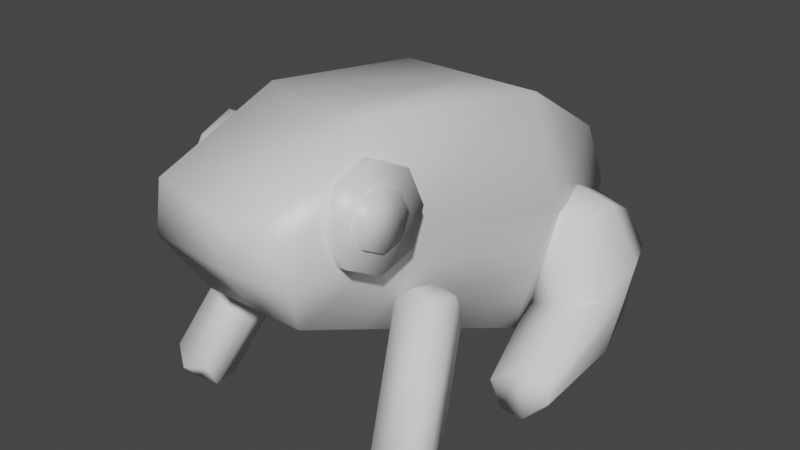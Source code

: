 # Source: frog.blend  (saved by Blender 2.93.21; exported with 4.5.12 LTS)
import bpy
from mathutils import Matrix  # noqa: F401  (used for matrix-valued properties, if any)

bpy.ops.wm.read_factory_settings(use_empty=True)
scene = bpy.context.scene
scene.name = 'Scene'

# ---- collections
col_collection = bpy.data.collections.new('Collection'); scene.collection.children.link(col_collection)

# ---- materials (node trees are filled in below, after node groups)
mat_material = bpy.data.materials.new('Material')
mat_material.alpha_threshold = 0.0
mat_material.use_transparent_shadow = False
mat_material.line_color = (0.0, 0.0, 0.0, 1.0)
mat_material_001 = bpy.data.materials.new('Material.001')
mat_material_001.alpha_threshold = 0.0
mat_material_001.use_transparent_shadow = False
mat_material_001.line_color = (0.0, 0.0, 0.0, 1.0)
mat_material_002 = bpy.data.materials.new('Material.002')
mat_material_002.alpha_threshold = 0.0
mat_material_002.use_transparent_shadow = False
mat_material_002.line_color = (0.0, 0.0, 0.0, 1.0)

# ---- material node trees
mat_material.use_nodes = True; mat_material.node_tree.nodes.clear()
_N = mat_material.node_tree.nodes; _L = mat_material.node_tree.links
n0 = _N.new('ShaderNodeOutputMaterial'); n0.name = 'Material Output'; n0.location = (300, 300)
n1 = _N.new('ShaderNodeBsdfPrincipled'); n1.name = 'Principled BSDF'; n1.location = (10, 300)
n1.distribution = 'GGX'
n1.subsurface_method = 'BURLEY'
n1.inputs[2].default_value = 0.4
n1.inputs[3].default_value = 1.45
n1.inputs[27].default_value = (0.0, 0.0, 0.0, 1.0)
n1.inputs[28].default_value = 1.0
_L.new(n1.outputs[0], n0.inputs[0])
n0.is_active_output = True
mat_material_001.use_nodes = True; mat_material_001.node_tree.nodes.clear()
_N = mat_material_001.node_tree.nodes; _L = mat_material_001.node_tree.links
n0 = _N.new('ShaderNodeOutputMaterial'); n0.name = 'Material Output'; n0.location = (300, 300)
n1 = _N.new('ShaderNodeBsdfPrincipled'); n1.name = 'Principled BSDF'; n1.location = (10, 300)
n1.distribution = 'GGX'
n1.subsurface_method = 'BURLEY'
n1.inputs[2].default_value = 0.4
n1.inputs[3].default_value = 1.45
n1.inputs[27].default_value = (0.0, 0.0, 0.0, 1.0)
n1.inputs[28].default_value = 1.0
_L.new(n1.outputs[0], n0.inputs[0])
n0.is_active_output = True
mat_material_002.use_nodes = True; mat_material_002.node_tree.nodes.clear()
_N = mat_material_002.node_tree.nodes; _L = mat_material_002.node_tree.links
n0 = _N.new('ShaderNodeOutputMaterial'); n0.name = 'Material Output'; n0.location = (300, 300)
n1 = _N.new('ShaderNodeBsdfPrincipled'); n1.name = 'Principled BSDF'; n1.location = (10, 300)
n1.distribution = 'GGX'
n1.subsurface_method = 'BURLEY'
n1.inputs[2].default_value = 0.4
n1.inputs[3].default_value = 1.45
n1.inputs[27].default_value = (0.0, 0.0, 0.0, 1.0)
n1.inputs[28].default_value = 1.0
_L.new(n1.outputs[0], n0.inputs[0])
n0.is_active_output = True

# ---- world
world_world = bpy.data.worlds.new('World'); scene.world = world_world
world_world.use_nodes = True; world_world.node_tree.nodes.clear()
_N = world_world.node_tree.nodes; _L = world_world.node_tree.links
n0 = _N.new('ShaderNodeOutputWorld'); n0.name = 'World Output'; n0.location = (300, 300)
n1 = _N.new('ShaderNodeBackground'); n1.name = 'Background'; n1.location = (10, 300)
n1.inputs[0].default_value = (0.05088, 0.05088, 0.05088, 1.0)
_L.new(n1.outputs[0], n0.inputs[0])
n0.is_active_output = True
world_world.color = (0.05088, 0.05088, 0.05088)
world_world.use_sun_shadow = False
world_world.sun_shadow_jitter_overblur = 0.0

# ---- meshes
me_cube = bpy.data.meshes.new('Cube')
me_cube.from_pydata([(-0.2935, 0.846, 0.4956), (-0.2901, 0.8752, -0.02997), (-0.2576, -0.8151, 0.6976), (-0.2038, -0.6949, 0.2675), (0.0, 0.8752, -0.02997), (0.0, -0.8151, 0.6464), (0.0, -0.6949, 0.2675), (0.0, 0.846, 0.4956), (-0.3853, 0.256, -0.1128), (-0.2935, 0.4499, 0.7491), (0.0, 0.256, -0.1128), (0.0, 0.4499, 0.7491), (-0.267, -0.3151, 0.1138), (0.0, -0.3151, 0.1138), (0.0, -0.3151, 0.8245), (-0.2576, -0.3151, 0.8757), (-0.2985, -0.8151, 0.4858), (-0.3417, 0.896, 0.2642), (0.0, 0.896, 0.2642), (0.0, -0.8151, 0.4602), (-0.4576, 0.353, 0.3514), (-0.2985, -0.3151, 0.4711)], [], [(14, 15, 2, 5), (19, 5, 2, 16), (20, 9, 0, 17), (17, 0, 7, 18), (12, 13, 6, 3), (1, 4, 10, 8), (21, 15, 9, 20), (7, 0, 9, 11), (16, 2, 15, 21), (8, 10, 13, 12), (11, 9, 15, 14), (3, 16, 21, 12), (12, 21, 20, 8), (1, 17, 18, 4), (8, 20, 17, 1), (6, 19, 16, 3)])
me_cube.polygons.foreach_set('use_smooth', [True] * 16)
_uv = me_cube.uv_layers.new(name='UVMap')
_uv.uv.foreach_set('vector', [0.75, 0.6875, 0.875, 0.6875, 0.875, 0.75, 0.75, 0.75, 0.5, 0.875, 0.625, 0.875, 0.625, 1.0, 0.5, 1.0, 0.5, 0.125, 0.625, 0.125, 0.625, 0.25, 0.5, 0.25, 0.5, 0.25, 0.625, 0.25, 0.625, 0.375, 0.5, 0.375, 0.125, 0.6875, 0.25, 0.6875, 0.25, 0.75, 0.125, 0.75, 0.125, 0.5, 0.25, 0.5, 0.25, 0.625, 0.125, 0.625, 0.5, 0.0625, 0.625, 0.0625, 0.625, 0.125, 0.5, 0.125, 0.75, 0.5, 0.875, 0.5, 0.875, 0.625, 0.75, 0.625, 0.5, 0.0, 0.625, 0.0, 0.625, 0.0625, 0.5, 0.0625, 0.125, 0.625, 0.25, 0.625, 0.25, 0.6875, 0.125, 0.6875, 0.75, 0.625, 0.875, 0.625, 0.875, 0.6875, 0.75, 0.6875, 0.375, 0.0, 0.5, 0.0, 0.5, 0.0625, 0.375, 0.0625, 0.375, 0.0625, 0.5, 0.0625, 0.5, 0.125, 0.375, 0.125, 0.375, 0.25, 0.5, 0.25, 0.5, 0.375, 0.375, 0.375, 0.375, 0.125, 0.5, 0.125, 0.5, 0.25, 0.375, 0.25, 0.375, 0.875, 0.5, 0.875, 0.5, 1.0, 0.375, 1.0])
me_cube.materials.append(mat_material)
me_cube.use_remesh_preserve_volume = False
me_cube.use_remesh_preserve_attributes = False
me_cube.use_mirror_vertex_groups = False
me_cube.update()
me_cube_002 = bpy.data.meshes.new('Cube.002')
me_cube_002.from_pydata([(-1.828, 0.07128, -0.534), (-1.491, 1.2, 0.7587), (-1.565, 1.91, -0.5226), (-1.342, 2.193, 0.557), (-1.359, -0.006307, -0.7397), (-0.8972, 1.1, 0.6678), (-1.097, 1.833, -0.7284), (-0.7418, 2.092, 0.4661), (-1.726, 1.306, -0.5988), (-1.431, 1.71, 0.822), (-1.179, 1.215, -0.8213), (-0.7536, 1.595, 0.8048), (-1.337, 1.885, -0.7353), (-0.9673, 2.255, 0.6367), (-1.603, 0.002557, -0.7566), (-1.141, 1.129, 0.8565), (-1.065, 1.648, 0.9446), (-1.431, 1.258, -0.8468), (-1.719, 1.128, 0.05325), (-1.548, 2.24, 0.1924), (-0.8196, 2.092, 0.003209), (-0.9904, 0.9796, -0.1359), (-0.8696, 1.566, 0.02963), (-1.748, 1.739, 0.2355), (-1.364, 0.9743, -0.08139), (-1.174, 2.22, 0.03956), (-1.557, 2.075, -0.1651), (-0.9582, 1.962, -0.3626), (-1.25, -0.04986, -0.431), (-1.022, 1.411, -0.3869), (-1.735, 1.543, -0.1728), (-1.549, 0.008129, -0.2367), (-1.256, 2.053, -0.3479), (-1.848, 0.06302, -0.2335)], [], [(23, 9, 3, 19), (25, 13, 7, 20), (22, 11, 5, 21), (24, 15, 1, 18), (17, 10, 4, 14), (16, 9, 1, 15), (13, 3, 9, 16), (12, 6, 10, 17), (20, 7, 11, 22), (18, 1, 9, 23), (2, 12, 17, 8), (7, 13, 16, 11), (11, 16, 15, 5), (8, 17, 14, 0), (21, 5, 15, 24), (19, 3, 13, 25), (26, 19, 25, 32), (28, 21, 24, 31), (33, 18, 23, 30), (27, 20, 22, 29), (31, 24, 18, 33), (29, 22, 21, 28), (32, 25, 20, 27), (30, 23, 19, 26), (8, 30, 26, 2), (12, 32, 27, 6), (10, 29, 28, 4), (14, 31, 33, 0), (6, 27, 29, 10), (0, 33, 30, 8), (4, 28, 31, 14), (2, 26, 32, 12)])
me_cube_002.polygons.foreach_set('use_smooth', [True] * 32)
_uv = me_cube_002.uv_layers.new(name='UVMap')
_uv.uv.foreach_set('vector', [0.5, 0.125, 0.625, 0.125, 0.625, 0.25, 0.5, 0.25, 0.5, 0.375, 0.625, 0.375, 0.625, 0.5, 0.5, 0.5, 0.5, 0.625, 0.625, 0.625, 0.625, 0.75, 0.5, 0.75, 0.5, 0.875, 0.625, 0.875, 0.625, 1.0, 0.5, 1.0, 0.25, 0.625, 0.375, 0.625, 0.375, 0.75, 0.25, 0.75, 0.75, 0.625, 0.875, 0.625, 0.875, 0.75, 0.75, 0.75, 0.75, 0.5, 0.875, 0.5, 0.875, 0.625, 0.75, 0.625, 0.25, 0.5, 0.375, 0.5, 0.375, 0.625, 0.25, 0.625, 0.5, 0.5, 0.625, 0.5, 0.625, 0.625, 0.5, 0.625, 0.5, 0.0, 0.625, 0.0, 0.625, 0.125, 0.5, 0.125, 0.125, 0.5, 0.25, 0.5, 0.25, 0.625, 0.125, 0.625, 0.625, 0.5, 0.75, 0.5, 0.75, 0.625, 0.625, 0.625, 0.625, 0.625, 0.75, 0.625, 0.75, 0.75, 0.625, 0.75, 0.125, 0.625, 0.25, 0.625, 0.25, 0.75, 0.125, 0.75, 0.5, 0.75, 0.625, 0.75, 0.625, 0.875, 0.5, 0.875, 0.5, 0.25, 0.625, 0.25, 0.625, 0.375, 0.5, 0.375, 0.4375, 0.25, 0.5, 0.25, 0.5, 0.375, 0.4375, 0.375, 0.4375, 0.75, 0.5, 0.75, 0.5, 0.875, 0.4375, 0.875, 0.4375, 0.0, 0.5, 0.0, 0.5, 0.125, 0.4375, 0.125, 0.4375, 0.5, 0.5, 0.5, 0.5, 0.625, 0.4375, 0.625, 0.4375, 0.875, 0.5, 0.875, 0.5, 1.0, 0.4375, 1.0, 0.4375, 0.625, 0.5, 0.625, 0.5, 0.75, 0.4375, 0.75, 0.4375, 0.375, 0.5, 0.375, 0.5, 0.5, 0.4375, 0.5, 0.4375, 0.125, 0.5, 0.125, 0.5, 0.25, 0.4375, 0.25, 0.375, 0.125, 0.4375, 0.125, 0.4375, 0.25, 0.375, 0.25, 0.375, 0.375, 0.4375, 0.375, 0.4375, 0.5, 0.375, 0.5, 0.375, 0.625, 0.4375, 0.625, 0.4375, 0.75, 0.375, 0.75, 0.375, 0.875, 0.4375, 0.875, 0.4375, 1.0, 0.375, 1.0, 0.375, 0.5, 0.4375, 0.5, 0.4375, 0.625, 0.375, 0.625, 0.375, 0.0, 0.4375, 0.0, 0.4375, 0.125, 0.375, 0.125, 0.375, 0.75, 0.4375, 0.75, 0.4375, 0.875, 0.375, 0.875, 0.375, 0.25, 0.4375, 0.25, 0.4375, 0.375, 0.375, 0.375])
me_cube_002.use_remesh_fix_poles = True
me_cube_002.use_remesh_preserve_attributes = False
me_cube_002.update()
me_cube_003 = bpy.data.meshes.new('Cube.003')
me_cube_003.from_pydata([(-1.492, -1.543, -0.4265), (-1.187, -0.8411, 0.7123), (-1.513, -1.174, -0.6671), (-1.208, -0.472, 0.4718), (-1.06, -1.574, -0.5119), (-0.7555, -0.8723, 0.6269), (-1.081, -1.205, -0.7525), (-0.7764, -0.5032, 0.3864), (-1.57, -1.432, -0.6539), (-1.209, -0.5772, 0.7148), (-1.059, -1.469, -0.7549), (-0.6981, -0.6141, 0.6138), (-1.327, -1.232, -0.8467), (-0.9658, -0.3772, 0.5219), (-1.302, -1.669, -0.5621), (-0.9411, -0.814, 0.8066), (-0.9535, -0.5661, 0.7451), (-1.315, -1.478, -0.7789)], [], [(8, 9, 3, 2), (12, 13, 7, 6), (10, 11, 5, 4), (14, 15, 1, 0), (17, 10, 4, 14), (16, 9, 1, 15), (13, 3, 9, 16), (12, 6, 10, 17), (6, 7, 11, 10), (0, 1, 9, 8), (2, 12, 17, 8), (7, 13, 16, 11), (11, 16, 15, 5), (8, 17, 14, 0), (4, 5, 15, 14), (2, 3, 13, 12)])
me_cube_003.polygons.foreach_set('use_smooth', [True] * 16)
_uv = me_cube_003.uv_layers.new(name='UVMap')
_uv.uv.foreach_set('vector', [0.375, 0.125, 0.625, 0.125, 0.625, 0.25, 0.375, 0.25, 0.375, 0.375, 0.625, 0.375, 0.625, 0.5, 0.375, 0.5, 0.375, 0.625, 0.625, 0.625, 0.625, 0.75, 0.375, 0.75, 0.375, 0.875, 0.625, 0.875, 0.625, 1.0, 0.375, 1.0, 0.25, 0.625, 0.375, 0.625, 0.375, 0.75, 0.25, 0.75, 0.75, 0.625, 0.875, 0.625, 0.875, 0.75, 0.75, 0.75, 0.75, 0.5, 0.875, 0.5, 0.875, 0.625, 0.75, 0.625, 0.25, 0.5, 0.375, 0.5, 0.375, 0.625, 0.25, 0.625, 0.375, 0.5, 0.625, 0.5, 0.625, 0.625, 0.375, 0.625, 0.375, 0.0, 0.625, 0.0, 0.625, 0.125, 0.375, 0.125, 0.125, 0.5, 0.25, 0.5, 0.25, 0.625, 0.125, 0.625, 0.625, 0.5, 0.75, 0.5, 0.75, 0.625, 0.625, 0.625, 0.625, 0.625, 0.75, 0.625, 0.75, 0.75, 0.625, 0.75, 0.125, 0.625, 0.25, 0.625, 0.25, 0.75, 0.125, 0.75, 0.375, 0.75, 0.625, 0.75, 0.625, 0.875, 0.375, 0.875, 0.375, 0.25, 0.625, 0.25, 0.625, 0.375, 0.375, 0.375])
me_cube_003.use_remesh_fix_poles = True
me_cube_003.use_remesh_preserve_attributes = False
me_cube_003.update()
me_cube_001 = bpy.data.meshes.new('Cube.001')
me_cube_001.from_pydata([(-0.2647, -0.2772, 0.5805), (-0.3751, -0.2931, 0.6031), (-0.2377, -0.3173, 0.7145), (-0.3481, -0.3332, 0.7371), (-0.2093, -0.4412, 0.7788), (-0.3197, -0.4571, 0.8014), (-0.196, -0.5763, 0.7357), (-0.3065, -0.5922, 0.7583), (-0.2057, -0.6435, 0.6105), (-0.3161, -0.6594, 0.6331), (-0.2327, -0.6034, 0.4765), (-0.3431, -0.6193, 0.4991), (-0.2611, -0.4795, 0.4122), (-0.3715, -0.4954, 0.4348), (-0.2743, -0.3444, 0.4553), (-0.3848, -0.3603, 0.4779)], [], [(0, 1, 3, 2), (2, 3, 5, 4), (4, 5, 7, 6), (6, 7, 9, 8), (8, 9, 11, 10), (10, 11, 13, 12), (3, 1, 15, 13, 11, 9, 7, 5), (12, 13, 15, 14), (14, 15, 1, 0), (0, 2, 4, 6, 8, 10, 12, 14)])
me_cube_001.polygons.foreach_set('use_smooth', [True] * 10)
_uv = me_cube_001.uv_layers.new(name='UVMap')
_uv.uv.foreach_set('vector', [1.0, 0.5, 1.0, 1.0, 0.875, 1.0, 0.875, 0.5, 0.875, 0.5, 0.875, 1.0, 0.75, 1.0, 0.75, 0.5, 0.75, 0.5, 0.75, 1.0, 0.625, 1.0, 0.625, 0.5, 0.625, 0.5, 0.625, 1.0, 0.5, 1.0, 0.5, 0.5, 0.5, 0.5, 0.5, 1.0, 0.375, 1.0, 0.375, 0.5, 0.375, 0.5, 0.375, 1.0, 0.25, 1.0, 0.25, 0.5, 0.4197, 0.4197, 0.25, 0.49, 0.08029, 0.4197, 0.01, 0.25, 0.08029, 0.08029, 0.25, 0.01, 0.4197, 0.08029, 0.49, 0.25, 0.25, 0.5, 0.25, 1.0, 0.125, 1.0, 0.125, 0.5, 0.125, 0.5, 0.125, 1.0, 0.0, 1.0, 0.0, 0.5, 0.75, 0.49, 0.9197, 0.4197, 0.99, 0.25, 0.9197, 0.08029, 0.75, 0.01, 0.5803, 0.08029, 0.51, 0.25, 0.5803, 0.4197])
me_cube_001.materials.append(mat_material_001)
me_cube_001.use_remesh_preserve_volume = False
me_cube_001.use_remesh_preserve_attributes = False
me_cube_001.use_mirror_vertex_groups = False
me_cube_001.update()
me_cube_004 = bpy.data.meshes.new('Cube.004')
me_cube_004.from_pydata([(-0.3145, -0.3606, 0.5971), (-0.3795, -0.37, 0.6104), (-0.2987, -0.3842, 0.6759), (-0.3637, -0.3936, 0.6892), (-0.2819, -0.4571, 0.7138), (-0.3469, -0.4665, 0.7271), (-0.2741, -0.5366, 0.6884), (-0.3391, -0.546, 0.7017), (-0.2798, -0.5762, 0.6147), (-0.3448, -0.5856, 0.628), (-0.2957, -0.5526, 0.5358), (-0.3607, -0.562, 0.5491), (-0.3124, -0.4797, 0.498), (-0.3774, -0.489, 0.5113), (-0.3202, -0.4001, 0.5233), (-0.3852, -0.4095, 0.5367)], [], [(0, 1, 3, 2), (2, 3, 5, 4), (4, 5, 7, 6), (6, 7, 9, 8), (8, 9, 11, 10), (10, 11, 13, 12), (3, 1, 15, 13, 11, 9, 7, 5), (12, 13, 15, 14), (14, 15, 1, 0), (0, 2, 4, 6, 8, 10, 12, 14)])
me_cube_004.polygons.foreach_set('use_smooth', [True] * 10)
_uv = me_cube_004.uv_layers.new(name='UVMap')
_uv.uv.foreach_set('vector', [1.0, 0.5, 1.0, 1.0, 0.875, 1.0, 0.875, 0.5, 0.875, 0.5, 0.875, 1.0, 0.75, 1.0, 0.75, 0.5, 0.75, 0.5, 0.75, 1.0, 0.625, 1.0, 0.625, 0.5, 0.625, 0.5, 0.625, 1.0, 0.5, 1.0, 0.5, 0.5, 0.5, 0.5, 0.5, 1.0, 0.375, 1.0, 0.375, 0.5, 0.375, 0.5, 0.375, 1.0, 0.25, 1.0, 0.25, 0.5, 0.4197, 0.4197, 0.25, 0.49, 0.08029, 0.4197, 0.01, 0.25, 0.08029, 0.08029, 0.25, 0.01, 0.4197, 0.08029, 0.49, 0.25, 0.25, 0.5, 0.25, 1.0, 0.125, 1.0, 0.125, 0.5, 0.125, 0.5, 0.125, 1.0, 0.0, 1.0, 0.0, 0.5, 0.75, 0.49, 0.9197, 0.4197, 0.99, 0.25, 0.9197, 0.08029, 0.75, 0.01, 0.5803, 0.08029, 0.51, 0.25, 0.5803, 0.4197])
me_cube_004.materials.append(mat_material_002)
me_cube_004.use_remesh_preserve_volume = False
me_cube_004.use_remesh_preserve_attributes = False
me_cube_004.use_mirror_vertex_groups = False
me_cube_004.update()

# ---- objects
ob_cube = bpy.data.objects.new('Cube', me_cube)
ob_cube_002 = bpy.data.objects.new('Cube.002', me_cube_002)
ob_cube_003 = bpy.data.objects.new('Cube.003', me_cube_003)
ob_cube_001 = bpy.data.objects.new('Cube.001', me_cube_001)
ob_cube_004 = bpy.data.objects.new('Cube.004', me_cube_004)

# ---- transforms, parenting, visibility, modifiers, constraints
ob_cube.location = (0.0, 0.0, 0.0)
ob_cube.lock_rotations_4d = False
ob_cube.empty_display_type = 'ARROWS'
ob_cube.lineart.crease_threshold = 0.0
_m = ob_cube.modifiers.new('Mirror', 'MIRROR')
ob_cube_002.location = (3.553e-15, 0.0, 1.776e-15)
ob_cube_002.scale = (0.3745, 0.3745, 0.3745)
_m = ob_cube_002.modifiers.new('Mirror', 'MIRROR')
ob_cube_003.location = (3.553e-15, 0.0, 1.776e-15)
ob_cube_003.scale = (0.3745, 0.3745, 0.3745)
_m = ob_cube_003.modifiers.new('Mirror', 'MIRROR')
ob_cube_001.parent = ob_cube
ob_cube_001.location = (0.0, 0.0, 0.0)
ob_cube_001.lock_rotations_4d = False
ob_cube_001.empty_display_type = 'ARROWS'
ob_cube_001.lineart.crease_threshold = 0.0
_m = ob_cube_001.modifiers.new('Mirror', 'MIRROR')
ob_cube_004.parent = ob_cube
ob_cube_004.location = (0.0, 0.0, 0.0)
ob_cube_004.lock_rotations_4d = False
ob_cube_004.empty_display_type = 'ARROWS'
ob_cube_004.lineart.crease_threshold = 0.0
_m = ob_cube_004.modifiers.new('Mirror', 'MIRROR')

# ---- collection membership
col_collection.objects.link(ob_cube)
col_collection.objects.link(ob_cube_002)
col_collection.objects.link(ob_cube_003)
col_collection.objects.link(ob_cube_001)
col_collection.objects.link(ob_cube_004)

# ---- scene / render settings (as saved in the file)
scene.frame_start = 1; scene.frame_end = 250; scene.frame_set(1)
scene.render.engine = 'BLENDER_EEVEE_NEXT'
scene.cycles.use_denoising = False
scene.cycles.samples = 128
scene.cycles.sampling_pattern = 'TABULATED_SOBOL'
scene.cycles.use_adaptive_sampling = False
scene.cycles.use_light_tree = False
scene.view_settings.view_transform = 'Filmic'
bpy.context.view_layer.update()

# ---- added for rendering (the .blend has no active camera and no usable light): camera, sun
cam_auto = bpy.data.cameras.new('AutoCamera')
cam_auto.lens = 50.0
cam_auto.sensor_width = 36.0
cam_auto.clip_end = 1000.0
ob_auto_camera = bpy.data.objects.new('AutoCamera', cam_auto)
scene.collection.objects.link(ob_auto_camera)
ob_auto_camera.location = (2.31641, -2.73925, 2.13239)
ob_auto_camera.rotation_euler = (1.09748, -7.21219e-08, 0.694738)
scene.camera = ob_auto_camera
light_auto_sun = bpy.data.lights.new('AutoSun', 'SUN')
light_auto_sun.energy = 3.0
light_auto_sun.angle = 0.0523599
ob_auto_sun = bpy.data.objects.new('AutoSun', light_auto_sun)
scene.collection.objects.link(ob_auto_sun)
ob_auto_sun.rotation_euler = (0.872665, 0.174533, 0.523599)
bpy.context.view_layer.update()
